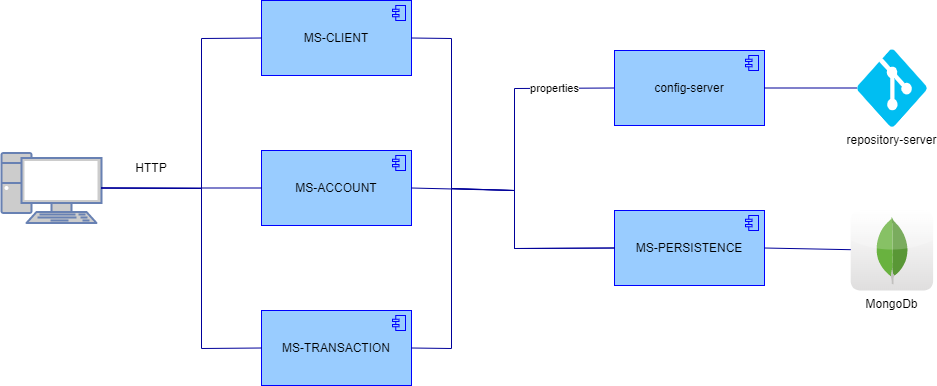

The diagram above was exported from draw.io. Its source (the exported page's mxGraphModel, read from the mxfile embedded in the PNG):
<mxGraphModel dx="1102" dy="525" grid="1" gridSize="10" guides="1" tooltips="1" connect="1" arrows="1" fold="1" page="1" pageScale="1" pageWidth="827" pageHeight="1169" math="0" shadow="0">
  <root>
    <mxCell id="0" />
    <mxCell id="1" parent="0" />
    <mxCell id="UfUbDG0joRhVsh3I_hOq-3" value="MS-PERSISTENCE" style="html=1;outlineConnect=0;whiteSpace=wrap;fillColor=#99CCFF;shape=mxgraph.archimate3.application;appType=comp;archiType=square;strokeColor=#0000FF;" parent="1" vertex="1">
      <mxGeometry x="640" y="430" width="150" height="75" as="geometry" />
    </mxCell>
    <mxCell id="UfUbDG0joRhVsh3I_hOq-4" value="MongoDb" style="dashed=0;outlineConnect=0;html=1;align=center;labelPosition=center;verticalLabelPosition=bottom;verticalAlign=top;shape=mxgraph.webicons.mongodb;gradientColor=#DFDEDE;strokeColor=#0000FF;" parent="1" vertex="1">
      <mxGeometry x="876.2" y="430" width="82.4" height="80" as="geometry" />
    </mxCell>
    <mxCell id="UfUbDG0joRhVsh3I_hOq-6" value="MS-CLIENT" style="html=1;outlineConnect=0;whiteSpace=wrap;fillColor=#99CCFF;shape=mxgraph.archimate3.application;appType=comp;archiType=square;strokeColor=#0000FF;" parent="1" vertex="1">
      <mxGeometry x="287" y="220" width="150" height="75" as="geometry" />
    </mxCell>
    <mxCell id="UfUbDG0joRhVsh3I_hOq-7" value="MS-ACCOUNT" style="html=1;outlineConnect=0;whiteSpace=wrap;fillColor=#99CCFF;shape=mxgraph.archimate3.application;appType=comp;archiType=square;strokeColor=#0000FF;" parent="1" vertex="1">
      <mxGeometry x="287" y="370" width="150" height="75" as="geometry" />
    </mxCell>
    <mxCell id="UfUbDG0joRhVsh3I_hOq-8" value="MS-TRANSACTION" style="html=1;outlineConnect=0;whiteSpace=wrap;fillColor=#99CCFF;shape=mxgraph.archimate3.application;appType=comp;archiType=square;strokeColor=#0000FF;" parent="1" vertex="1">
      <mxGeometry x="287" y="530" width="150" height="75" as="geometry" />
    </mxCell>
    <mxCell id="UfUbDG0joRhVsh3I_hOq-9" value="" style="endArrow=none;html=1;rounded=0;exitX=1;exitY=0.5;exitDx=0;exitDy=0;exitPerimeter=0;strokeColor=#000099;" parent="1" source="UfUbDG0joRhVsh3I_hOq-3" target="UfUbDG0joRhVsh3I_hOq-4" edge="1">
      <mxGeometry width="50" height="50" relative="1" as="geometry">
        <mxPoint x="780" y="320" as="sourcePoint" />
        <mxPoint x="830" y="270" as="targetPoint" />
      </mxGeometry>
    </mxCell>
    <mxCell id="UfUbDG0joRhVsh3I_hOq-10" value="" style="endArrow=none;html=1;rounded=0;strokeColor=#000099;exitX=1;exitY=0.5;exitDx=0;exitDy=0;exitPerimeter=0;entryX=0;entryY=0.5;entryDx=0;entryDy=0;entryPerimeter=0;" parent="1" source="UfUbDG0joRhVsh3I_hOq-6" target="UfUbDG0joRhVsh3I_hOq-3" edge="1">
      <mxGeometry width="50" height="50" relative="1" as="geometry">
        <mxPoint x="547" y="290" as="sourcePoint" />
        <mxPoint x="597" y="240" as="targetPoint" />
        <Array as="points">
          <mxPoint x="477" y="258" />
          <mxPoint x="477" y="408" />
          <mxPoint x="540" y="410" />
          <mxPoint x="540" y="468" />
        </Array>
      </mxGeometry>
    </mxCell>
    <mxCell id="UfUbDG0joRhVsh3I_hOq-11" value="" style="endArrow=none;html=1;rounded=0;strokeColor=#000099;entryX=0;entryY=0.5;entryDx=0;entryDy=0;entryPerimeter=0;exitX=1;exitY=0.5;exitDx=0;exitDy=0;exitPerimeter=0;" parent="1" source="UfUbDG0joRhVsh3I_hOq-8" target="UfUbDG0joRhVsh3I_hOq-3" edge="1">
      <mxGeometry width="50" height="50" relative="1" as="geometry">
        <mxPoint x="467" y="570" as="sourcePoint" />
        <mxPoint x="437" y="330" as="targetPoint" />
        <Array as="points">
          <mxPoint x="477" y="568" />
          <mxPoint x="477" y="408" />
          <mxPoint x="540" y="410" />
          <mxPoint x="540" y="468" />
        </Array>
      </mxGeometry>
    </mxCell>
    <mxCell id="UfUbDG0joRhVsh3I_hOq-12" value="" style="endArrow=none;html=1;rounded=0;strokeColor=#000099;exitX=1;exitY=0.5;exitDx=0;exitDy=0;exitPerimeter=0;entryX=0;entryY=0.5;entryDx=0;entryDy=0;entryPerimeter=0;" parent="1" source="UfUbDG0joRhVsh3I_hOq-7" target="8JIDVjpPecat7jQwMRRI-1" edge="1">
      <mxGeometry width="50" height="50" relative="1" as="geometry">
        <mxPoint x="387" y="480" as="sourcePoint" />
        <mxPoint x="550" y="410" as="targetPoint" />
        <Array as="points">
          <mxPoint x="540" y="410" />
          <mxPoint x="540" y="308" />
        </Array>
      </mxGeometry>
    </mxCell>
    <mxCell id="8JIDVjpPecat7jQwMRRI-8" value="properties" style="edgeLabel;html=1;align=center;verticalAlign=middle;resizable=0;points=[];" vertex="1" connectable="0" parent="UfUbDG0joRhVsh3I_hOq-12">
      <mxGeometry x="0.6067" y="3" relative="1" as="geometry">
        <mxPoint y="3" as="offset" />
      </mxGeometry>
    </mxCell>
    <mxCell id="UfUbDG0joRhVsh3I_hOq-13" value="" style="fontColor=#0066CC;verticalAlign=top;verticalLabelPosition=bottom;labelPosition=center;align=center;html=1;outlineConnect=0;fillColor=#CCCCCC;strokeColor=#6881B3;gradientColor=none;gradientDirection=north;strokeWidth=2;shape=mxgraph.networks.pc;" parent="1" vertex="1">
      <mxGeometry x="27" y="372.5" width="100" height="70" as="geometry" />
    </mxCell>
    <mxCell id="UfUbDG0joRhVsh3I_hOq-14" value="" style="endArrow=none;html=1;rounded=0;strokeColor=#000099;exitX=1;exitY=0.5;exitDx=0;exitDy=0;exitPerimeter=0;entryX=0;entryY=0.5;entryDx=0;entryDy=0;entryPerimeter=0;" parent="1" source="UfUbDG0joRhVsh3I_hOq-13" target="UfUbDG0joRhVsh3I_hOq-7" edge="1">
      <mxGeometry width="50" height="50" relative="1" as="geometry">
        <mxPoint x="387" y="380" as="sourcePoint" />
        <mxPoint x="437" y="330" as="targetPoint" />
      </mxGeometry>
    </mxCell>
    <mxCell id="UfUbDG0joRhVsh3I_hOq-15" value="" style="endArrow=none;html=1;rounded=0;strokeColor=#000099;exitX=1;exitY=0.5;exitDx=0;exitDy=0;exitPerimeter=0;entryX=0;entryY=0.5;entryDx=0;entryDy=0;entryPerimeter=0;" parent="1" source="UfUbDG0joRhVsh3I_hOq-13" target="UfUbDG0joRhVsh3I_hOq-6" edge="1">
      <mxGeometry width="50" height="50" relative="1" as="geometry">
        <mxPoint x="387" y="380" as="sourcePoint" />
        <mxPoint x="437" y="330" as="targetPoint" />
        <Array as="points">
          <mxPoint x="227" y="408" />
          <mxPoint x="227" y="258" />
        </Array>
      </mxGeometry>
    </mxCell>
    <mxCell id="UfUbDG0joRhVsh3I_hOq-16" value="" style="endArrow=none;html=1;rounded=0;strokeColor=#000099;exitX=1;exitY=0.5;exitDx=0;exitDy=0;exitPerimeter=0;entryX=0;entryY=0.5;entryDx=0;entryDy=0;entryPerimeter=0;" parent="1" source="UfUbDG0joRhVsh3I_hOq-13" target="UfUbDG0joRhVsh3I_hOq-8" edge="1">
      <mxGeometry width="50" height="50" relative="1" as="geometry">
        <mxPoint x="387" y="380" as="sourcePoint" />
        <mxPoint x="437" y="330" as="targetPoint" />
        <Array as="points">
          <mxPoint x="227" y="408" />
          <mxPoint x="227" y="568" />
        </Array>
      </mxGeometry>
    </mxCell>
    <mxCell id="UfUbDG0joRhVsh3I_hOq-17" value="HTTP" style="text;html=1;strokeColor=none;fillColor=none;align=center;verticalAlign=middle;whiteSpace=wrap;rounded=0;" parent="1" vertex="1">
      <mxGeometry x="147" y="372.5" width="60" height="30" as="geometry" />
    </mxCell>
    <mxCell id="8JIDVjpPecat7jQwMRRI-1" value="config-server" style="html=1;outlineConnect=0;whiteSpace=wrap;fillColor=#99CCFF;shape=mxgraph.archimate3.application;appType=comp;archiType=square;strokeColor=#0000FF;" vertex="1" parent="1">
      <mxGeometry x="640" y="270" width="150" height="75" as="geometry" />
    </mxCell>
    <mxCell id="8JIDVjpPecat7jQwMRRI-5" value="" style="endArrow=none;html=1;rounded=0;exitX=1;exitY=0.5;exitDx=0;exitDy=0;exitPerimeter=0;strokeColor=#000099;" edge="1" parent="1" source="8JIDVjpPecat7jQwMRRI-1" target="8JIDVjpPecat7jQwMRRI-6">
      <mxGeometry width="50" height="50" relative="1" as="geometry">
        <mxPoint x="743" y="521.25" as="sourcePoint" />
        <mxPoint x="873" y="278.75" as="targetPoint" />
      </mxGeometry>
    </mxCell>
    <mxCell id="8JIDVjpPecat7jQwMRRI-6" value="repository-server" style="verticalLabelPosition=bottom;html=1;verticalAlign=top;align=center;strokeColor=none;fillColor=#00BEF2;shape=mxgraph.azure.git_repository;" vertex="1" parent="1">
      <mxGeometry x="882.4" y="268.75" width="70" height="77.5" as="geometry" />
    </mxCell>
  </root>
</mxGraphModel>